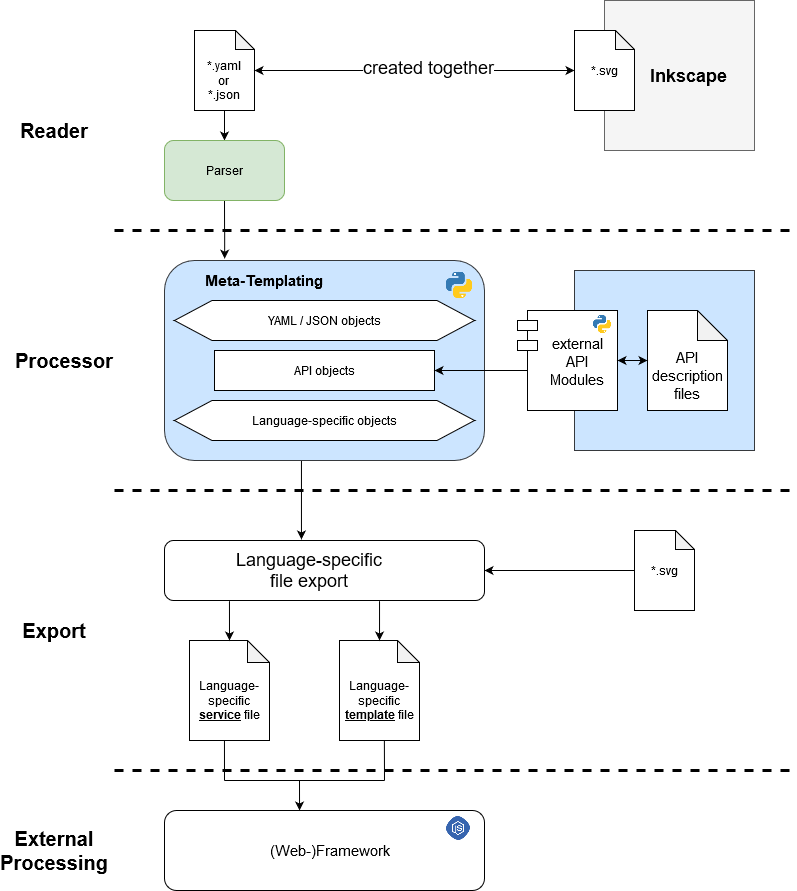

The diagram above was exported from draw.io. Its source (the exported page's mxGraphModel, read from the mxfile embedded in the PNG):
<mxGraphModel dx="1673" dy="898" grid="1" gridSize="10" guides="1" tooltips="1" connect="1" arrows="1" fold="1" page="1" pageScale="1" pageWidth="1654" pageHeight="1169" math="0" shadow="0">
  <root>
    <mxCell id="0" />
    <mxCell id="1" parent="0" />
    <mxCell id="XbDx8VjlGsSQJ6uWd8QD-96" style="edgeStyle=orthogonalEdgeStyle;rounded=0;orthogonalLoop=1;jettySize=auto;html=1;exitX=0.5;exitY=1;exitDx=0;exitDy=0;entryX=0.188;entryY=-0.009;entryDx=0;entryDy=0;entryPerimeter=0;fontSize=12;" edge="1" parent="1" source="XbDx8VjlGsSQJ6uWd8QD-27" target="XbDx8VjlGsSQJ6uWd8QD-22">
      <mxGeometry relative="1" as="geometry" />
    </mxCell>
    <mxCell id="XbDx8VjlGsSQJ6uWd8QD-21" value="" style="group" vertex="1" connectable="0" parent="1">
      <mxGeometry x="240" y="40" width="60" height="80" as="geometry" />
    </mxCell>
    <mxCell id="XbDx8VjlGsSQJ6uWd8QD-17" value="" style="shape=note;whiteSpace=wrap;html=1;backgroundOutline=1;darkOpacity=0.05;size=19;" vertex="1" parent="XbDx8VjlGsSQJ6uWd8QD-21">
      <mxGeometry width="60" height="80" as="geometry" />
    </mxCell>
    <mxCell id="XbDx8VjlGsSQJ6uWd8QD-19" value="&lt;div&gt;*.yaml &lt;br&gt;&lt;/div&gt;&lt;div&gt;or&lt;br&gt;&lt;/div&gt;&lt;div&gt;*.json&lt;/div&gt;" style="text;html=1;strokeColor=none;fillColor=none;align=center;verticalAlign=middle;whiteSpace=wrap;rounded=0;" vertex="1" parent="XbDx8VjlGsSQJ6uWd8QD-21">
      <mxGeometry x="10" y="40" width="40" height="20" as="geometry" />
    </mxCell>
    <mxCell id="XbDx8VjlGsSQJ6uWd8QD-41" value="" style="endArrow=classic;startArrow=classic;html=1;fontSize=15;exitX=1;exitY=0.5;exitDx=0;exitDy=0;exitPerimeter=0;entryX=0;entryY=0.5;entryDx=0;entryDy=0;entryPerimeter=0;" edge="1" parent="1" source="XbDx8VjlGsSQJ6uWd8QD-17" target="XbDx8VjlGsSQJ6uWd8QD-7">
      <mxGeometry width="50" height="50" relative="1" as="geometry">
        <mxPoint x="420" y="105" as="sourcePoint" />
        <mxPoint x="600" y="90" as="targetPoint" />
      </mxGeometry>
    </mxCell>
    <mxCell id="XbDx8VjlGsSQJ6uWd8QD-74" value="created together" style="edgeLabel;html=1;align=center;verticalAlign=middle;resizable=0;points=[];fontSize=18;" vertex="1" connectable="0" parent="XbDx8VjlGsSQJ6uWd8QD-41">
      <mxGeometry x="0.0781" y="4" relative="1" as="geometry">
        <mxPoint as="offset" />
      </mxGeometry>
    </mxCell>
    <mxCell id="XbDx8VjlGsSQJ6uWd8QD-67" value="" style="group" vertex="1" connectable="0" parent="1">
      <mxGeometry x="620" y="10" width="180" height="150" as="geometry" />
    </mxCell>
    <mxCell id="XbDx8VjlGsSQJ6uWd8QD-6" value="" style="whiteSpace=wrap;html=1;aspect=fixed;fillColor=#f5f5f5;strokeColor=#666666;fontColor=#333333;" vertex="1" parent="XbDx8VjlGsSQJ6uWd8QD-67">
      <mxGeometry x="30" width="150" height="150" as="geometry" />
    </mxCell>
    <mxCell id="XbDx8VjlGsSQJ6uWd8QD-5" value="&lt;div style=&quot;font-size: 18px;&quot;&gt;Inkscape&lt;/div&gt;" style="text;html=1;strokeColor=none;fillColor=none;align=center;verticalAlign=middle;whiteSpace=wrap;rounded=0;fontSize=18;fontStyle=1" vertex="1" parent="XbDx8VjlGsSQJ6uWd8QD-67">
      <mxGeometry x="89.99555555555548" y="65" width="48.88888888888889" height="20" as="geometry" />
    </mxCell>
    <mxCell id="XbDx8VjlGsSQJ6uWd8QD-15" value="" style="group" vertex="1" connectable="0" parent="XbDx8VjlGsSQJ6uWd8QD-67">
      <mxGeometry y="30" width="60" height="80" as="geometry" />
    </mxCell>
    <mxCell id="XbDx8VjlGsSQJ6uWd8QD-7" value="" style="shape=note;whiteSpace=wrap;html=1;backgroundOutline=1;darkOpacity=0.05;size=19;" vertex="1" parent="XbDx8VjlGsSQJ6uWd8QD-15">
      <mxGeometry width="60" height="80" as="geometry" />
    </mxCell>
    <mxCell id="XbDx8VjlGsSQJ6uWd8QD-14" value="&lt;div&gt;*.svg&lt;/div&gt;" style="text;html=1;strokeColor=none;fillColor=none;align=center;verticalAlign=middle;whiteSpace=wrap;rounded=0;" vertex="1" parent="XbDx8VjlGsSQJ6uWd8QD-15">
      <mxGeometry x="10" y="30" width="40" height="20" as="geometry" />
    </mxCell>
    <mxCell id="XbDx8VjlGsSQJ6uWd8QD-68" value="" style="group" vertex="1" connectable="0" parent="1">
      <mxGeometry x="620" y="470" width="180" height="150" as="geometry" />
    </mxCell>
    <mxCell id="XbDx8VjlGsSQJ6uWd8QD-115" value="" style="group" vertex="1" connectable="0" parent="XbDx8VjlGsSQJ6uWd8QD-68">
      <mxGeometry x="60" y="70" width="60" height="80" as="geometry" />
    </mxCell>
    <mxCell id="XbDx8VjlGsSQJ6uWd8QD-108" value="" style="group" vertex="1" connectable="0" parent="XbDx8VjlGsSQJ6uWd8QD-115">
      <mxGeometry width="60" height="80" as="geometry" />
    </mxCell>
    <mxCell id="XbDx8VjlGsSQJ6uWd8QD-71" value="" style="group" vertex="1" connectable="0" parent="XbDx8VjlGsSQJ6uWd8QD-108">
      <mxGeometry width="60" height="80" as="geometry" />
    </mxCell>
    <mxCell id="XbDx8VjlGsSQJ6uWd8QD-72" value="" style="shape=note;whiteSpace=wrap;html=1;backgroundOutline=1;darkOpacity=0.05;size=19;" vertex="1" parent="XbDx8VjlGsSQJ6uWd8QD-71">
      <mxGeometry width="60" height="80" as="geometry" />
    </mxCell>
    <mxCell id="XbDx8VjlGsSQJ6uWd8QD-73" value="&lt;div&gt;*.svg&lt;/div&gt;" style="text;html=1;strokeColor=none;fillColor=none;align=center;verticalAlign=middle;whiteSpace=wrap;rounded=0;" vertex="1" parent="XbDx8VjlGsSQJ6uWd8QD-71">
      <mxGeometry x="10" y="30" width="40" height="20" as="geometry" />
    </mxCell>
    <mxCell id="XbDx8VjlGsSQJ6uWd8QD-113" value="" style="endArrow=none;dashed=1;html=1;fontSize=12;strokeWidth=3;" edge="1" parent="XbDx8VjlGsSQJ6uWd8QD-68">
      <mxGeometry width="50" height="50" relative="1" as="geometry">
        <mxPoint x="-460" y="30" as="sourcePoint" />
        <mxPoint x="220" y="30" as="targetPoint" />
      </mxGeometry>
    </mxCell>
    <mxCell id="XbDx8VjlGsSQJ6uWd8QD-76" style="edgeStyle=orthogonalEdgeStyle;rounded=0;orthogonalLoop=1;jettySize=auto;html=1;exitX=0;exitY=0.5;exitDx=0;exitDy=0;exitPerimeter=0;entryX=1;entryY=0.5;entryDx=0;entryDy=0;fontSize=18;" edge="1" parent="1" source="XbDx8VjlGsSQJ6uWd8QD-72" target="XbDx8VjlGsSQJ6uWd8QD-85">
      <mxGeometry relative="1" as="geometry">
        <mxPoint x="530" y="580" as="targetPoint" />
      </mxGeometry>
    </mxCell>
    <mxCell id="XbDx8VjlGsSQJ6uWd8QD-89" value="" style="shape=note;whiteSpace=wrap;html=1;backgroundOutline=1;darkOpacity=0.05;fontSize=18;size=22;container=1;" vertex="1" parent="1">
      <mxGeometry x="235" y="650" width="80" height="100" as="geometry">
        <mxRectangle x="25" width="50" height="40" as="alternateBounds" />
      </mxGeometry>
    </mxCell>
    <mxCell id="XbDx8VjlGsSQJ6uWd8QD-90" value="&lt;div style=&quot;font-size: 12px;&quot;&gt;&lt;font style=&quot;font-size: 12px;&quot;&gt;Language-&lt;/font&gt;&lt;/div&gt;&lt;div style=&quot;font-size: 12px;&quot;&gt;&lt;font style=&quot;font-size: 12px;&quot;&gt;specific &lt;br style=&quot;font-size: 12px;&quot;&gt;&lt;/font&gt;&lt;/div&gt;&lt;div style=&quot;font-size: 12px;&quot;&gt;&lt;font style=&quot;font-size: 12px;&quot;&gt;&lt;b style=&quot;font-size: 12px;&quot;&gt;&lt;u style=&quot;font-size: 12px;&quot;&gt;service&lt;/u&gt; &lt;/b&gt;file&lt;/font&gt;&lt;/div&gt;" style="text;html=1;strokeColor=none;fillColor=none;align=center;verticalAlign=middle;whiteSpace=wrap;rounded=0;fontSize=12;" vertex="1" parent="1">
      <mxGeometry x="210" y="680" width="130" height="60" as="geometry" />
    </mxCell>
    <mxCell id="XbDx8VjlGsSQJ6uWd8QD-93" value="" style="group" vertex="1" connectable="0" parent="1">
      <mxGeometry x="360" y="650" width="130" height="100" as="geometry" />
    </mxCell>
    <mxCell id="XbDx8VjlGsSQJ6uWd8QD-83" value="" style="group" vertex="1" connectable="0" parent="XbDx8VjlGsSQJ6uWd8QD-93">
      <mxGeometry width="130" height="100" as="geometry" />
    </mxCell>
    <mxCell id="XbDx8VjlGsSQJ6uWd8QD-82" value="" style="shape=note;whiteSpace=wrap;html=1;backgroundOutline=1;darkOpacity=0.05;fontSize=18;size=22;container=1;" vertex="1" parent="XbDx8VjlGsSQJ6uWd8QD-83">
      <mxGeometry x="25" width="80" height="100" as="geometry">
        <mxRectangle x="25" width="50" height="40" as="alternateBounds" />
      </mxGeometry>
    </mxCell>
    <mxCell id="XbDx8VjlGsSQJ6uWd8QD-33" value="&lt;div style=&quot;font-size: 12px;&quot;&gt;&lt;font style=&quot;font-size: 12px;&quot;&gt;Language-&lt;/font&gt;&lt;/div&gt;&lt;div style=&quot;font-size: 12px;&quot;&gt;&lt;font style=&quot;font-size: 12px;&quot;&gt;specific &lt;br style=&quot;font-size: 12px;&quot;&gt;&lt;/font&gt;&lt;/div&gt;&lt;div style=&quot;font-size: 12px;&quot;&gt;&lt;font style=&quot;font-size: 12px;&quot;&gt;&lt;u style=&quot;font-size: 12px;&quot;&gt;&lt;b style=&quot;font-size: 12px;&quot;&gt;template&lt;/b&gt;&lt;/u&gt; file&lt;/font&gt;&lt;/div&gt;" style="text;html=1;strokeColor=none;fillColor=none;align=center;verticalAlign=middle;whiteSpace=wrap;rounded=0;fontSize=12;" vertex="1" parent="XbDx8VjlGsSQJ6uWd8QD-83">
      <mxGeometry y="30" width="130" height="60" as="geometry" />
    </mxCell>
    <mxCell id="XbDx8VjlGsSQJ6uWd8QD-94" value="" style="endArrow=classic;html=1;fontSize=12;entryX=0.428;entryY=-0.017;entryDx=0;entryDy=0;entryPerimeter=0;exitX=0.428;exitY=1.002;exitDx=0;exitDy=0;exitPerimeter=0;" edge="1" parent="1" source="XbDx8VjlGsSQJ6uWd8QD-22" target="XbDx8VjlGsSQJ6uWd8QD-85">
      <mxGeometry width="50" height="50" relative="1" as="geometry">
        <mxPoint x="347" y="472" as="sourcePoint" />
        <mxPoint x="460" y="530" as="targetPoint" />
      </mxGeometry>
    </mxCell>
    <mxCell id="XbDx8VjlGsSQJ6uWd8QD-97" style="edgeStyle=orthogonalEdgeStyle;rounded=0;orthogonalLoop=1;jettySize=auto;html=1;exitX=0.5;exitY=1;exitDx=0;exitDy=0;exitPerimeter=0;entryX=0.5;entryY=0;entryDx=0;entryDy=0;fontSize=12;" edge="1" parent="1" source="XbDx8VjlGsSQJ6uWd8QD-17" target="XbDx8VjlGsSQJ6uWd8QD-27">
      <mxGeometry relative="1" as="geometry" />
    </mxCell>
    <mxCell id="XbDx8VjlGsSQJ6uWd8QD-98" value="" style="endArrow=classic;html=1;fontSize=12;entryX=0.5;entryY=0;entryDx=0;entryDy=0;entryPerimeter=0;exitX=0.203;exitY=1.011;exitDx=0;exitDy=0;exitPerimeter=0;" edge="1" parent="1" source="XbDx8VjlGsSQJ6uWd8QD-85" target="XbDx8VjlGsSQJ6uWd8QD-89">
      <mxGeometry width="50" height="50" relative="1" as="geometry">
        <mxPoint x="410" y="560" as="sourcePoint" />
        <mxPoint x="460" y="510" as="targetPoint" />
      </mxGeometry>
    </mxCell>
    <mxCell id="XbDx8VjlGsSQJ6uWd8QD-99" value="" style="endArrow=classic;html=1;fontSize=12;exitX=0.672;exitY=1.011;exitDx=0;exitDy=0;exitPerimeter=0;" edge="1" parent="1" source="XbDx8VjlGsSQJ6uWd8QD-85" target="XbDx8VjlGsSQJ6uWd8QD-82">
      <mxGeometry width="50" height="50" relative="1" as="geometry">
        <mxPoint x="120" y="630" as="sourcePoint" />
        <mxPoint x="170" y="580" as="targetPoint" />
      </mxGeometry>
    </mxCell>
    <mxCell id="XbDx8VjlGsSQJ6uWd8QD-100" value="" style="endArrow=classic;html=1;fontSize=12;entryX=0.422;entryY=0;entryDx=0;entryDy=0;entryPerimeter=0;" edge="1" parent="1" target="XbDx8VjlGsSQJ6uWd8QD-43">
      <mxGeometry width="50" height="50" relative="1" as="geometry">
        <mxPoint x="345" y="790" as="sourcePoint" />
        <mxPoint x="460" y="660" as="targetPoint" />
      </mxGeometry>
    </mxCell>
    <mxCell id="XbDx8VjlGsSQJ6uWd8QD-101" value="" style="endArrow=none;html=1;fontSize=12;" edge="1" parent="1">
      <mxGeometry width="50" height="50" relative="1" as="geometry">
        <mxPoint x="270" y="790" as="sourcePoint" />
        <mxPoint x="345" y="790" as="targetPoint" />
      </mxGeometry>
    </mxCell>
    <mxCell id="XbDx8VjlGsSQJ6uWd8QD-102" value="" style="endArrow=none;html=1;fontSize=12;" edge="1" parent="1">
      <mxGeometry width="50" height="50" relative="1" as="geometry">
        <mxPoint x="342" y="790" as="sourcePoint" />
        <mxPoint x="430" y="790" as="targetPoint" />
      </mxGeometry>
    </mxCell>
    <mxCell id="XbDx8VjlGsSQJ6uWd8QD-103" value="" style="endArrow=none;html=1;fontSize=12;entryX=0.437;entryY=1.001;entryDx=0;entryDy=0;entryPerimeter=0;" edge="1" parent="1" target="XbDx8VjlGsSQJ6uWd8QD-89">
      <mxGeometry width="50" height="50" relative="1" as="geometry">
        <mxPoint x="270" y="790" as="sourcePoint" />
        <mxPoint x="430" y="670" as="targetPoint" />
      </mxGeometry>
    </mxCell>
    <mxCell id="XbDx8VjlGsSQJ6uWd8QD-104" value="" style="endArrow=none;html=1;fontSize=12;entryX=0.561;entryY=1.006;entryDx=0;entryDy=0;entryPerimeter=0;" edge="1" parent="1">
      <mxGeometry width="50" height="50" relative="1" as="geometry">
        <mxPoint x="430" y="790" as="sourcePoint" />
        <mxPoint x="429.88000000000005" y="749.6" as="targetPoint" />
      </mxGeometry>
    </mxCell>
    <mxCell id="XbDx8VjlGsSQJ6uWd8QD-105" value="" style="group" vertex="1" connectable="0" parent="1">
      <mxGeometry x="210" y="150" width="120" height="60" as="geometry" />
    </mxCell>
    <mxCell id="XbDx8VjlGsSQJ6uWd8QD-27" value="" style="rounded=1;whiteSpace=wrap;html=1;fillColor=#d5e8d4;strokeColor=#82b366;" vertex="1" parent="XbDx8VjlGsSQJ6uWd8QD-105">
      <mxGeometry width="120" height="60" as="geometry" />
    </mxCell>
    <mxCell id="XbDx8VjlGsSQJ6uWd8QD-28" value="Parser" style="text;html=1;strokeColor=none;fillColor=none;align=center;verticalAlign=middle;whiteSpace=wrap;rounded=0;" vertex="1" parent="XbDx8VjlGsSQJ6uWd8QD-105">
      <mxGeometry x="40" y="20" width="40" height="20" as="geometry" />
    </mxCell>
    <mxCell id="XbDx8VjlGsSQJ6uWd8QD-109" value="" style="group" vertex="1" connectable="0" parent="1">
      <mxGeometry x="210" y="550" width="320" height="60" as="geometry" />
    </mxCell>
    <mxCell id="XbDx8VjlGsSQJ6uWd8QD-95" value="" style="group" vertex="1" connectable="0" parent="XbDx8VjlGsSQJ6uWd8QD-109">
      <mxGeometry width="320" height="60" as="geometry" />
    </mxCell>
    <mxCell id="XbDx8VjlGsSQJ6uWd8QD-85" value="" style="rounded=1;whiteSpace=wrap;html=1;fontSize=18;" vertex="1" parent="XbDx8VjlGsSQJ6uWd8QD-95">
      <mxGeometry width="320" height="60" as="geometry" />
    </mxCell>
    <mxCell id="XbDx8VjlGsSQJ6uWd8QD-86" value="Language-specific file export" style="text;html=1;strokeColor=none;fillColor=none;align=center;verticalAlign=middle;whiteSpace=wrap;rounded=0;fontSize=18;" vertex="1" parent="XbDx8VjlGsSQJ6uWd8QD-95">
      <mxGeometry x="60" y="20" width="170" height="20" as="geometry" />
    </mxCell>
    <mxCell id="XbDx8VjlGsSQJ6uWd8QD-110" value="" style="group" vertex="1" connectable="0" parent="1">
      <mxGeometry x="210" y="820" width="320" height="80" as="geometry" />
    </mxCell>
    <mxCell id="XbDx8VjlGsSQJ6uWd8QD-79" value="" style="group" vertex="1" connectable="0" parent="XbDx8VjlGsSQJ6uWd8QD-110">
      <mxGeometry width="320" height="80" as="geometry" />
    </mxCell>
    <mxCell id="XbDx8VjlGsSQJ6uWd8QD-43" value="" style="rounded=1;whiteSpace=wrap;html=1;fontSize=15;" vertex="1" parent="XbDx8VjlGsSQJ6uWd8QD-79">
      <mxGeometry width="320" height="80" as="geometry" />
    </mxCell>
    <mxCell id="XbDx8VjlGsSQJ6uWd8QD-44" value="&lt;div&gt;(Web-)Framework&lt;/div&gt;" style="text;html=1;strokeColor=none;fillColor=none;align=center;verticalAlign=middle;whiteSpace=wrap;rounded=0;fontSize=15;" vertex="1" parent="XbDx8VjlGsSQJ6uWd8QD-79">
      <mxGeometry x="142.22222222222223" y="30" width="47.407407407407405" height="20" as="geometry" />
    </mxCell>
    <mxCell id="XbDx8VjlGsSQJ6uWd8QD-49" value="" style="shape=image;html=1;verticalAlign=top;verticalLabelPosition=bottom;labelBackgroundColor=#ffffff;imageAspect=0;aspect=fixed;image=https://cdn4.iconfinder.com/data/icons/logos-3/504/node_js-128.png;fontSize=15;" vertex="1" parent="XbDx8VjlGsSQJ6uWd8QD-79">
      <mxGeometry x="278.5185185185185" y="3" width="30" height="30" as="geometry" />
    </mxCell>
    <mxCell id="XbDx8VjlGsSQJ6uWd8QD-111" value="" style="endArrow=none;dashed=1;html=1;fontSize=12;strokeWidth=3;" edge="1" parent="1">
      <mxGeometry width="50" height="50" relative="1" as="geometry">
        <mxPoint x="160" y="240" as="sourcePoint" />
        <mxPoint x="840" y="240" as="targetPoint" />
      </mxGeometry>
    </mxCell>
    <mxCell id="XbDx8VjlGsSQJ6uWd8QD-114" value="" style="endArrow=none;dashed=1;html=1;fontSize=12;strokeWidth=3;" edge="1" parent="1">
      <mxGeometry width="50" height="50" relative="1" as="geometry">
        <mxPoint x="160" y="780" as="sourcePoint" />
        <mxPoint x="840" y="780" as="targetPoint" />
      </mxGeometry>
    </mxCell>
    <mxCell id="XbDx8VjlGsSQJ6uWd8QD-116" value="&lt;b&gt;&lt;font style=&quot;font-size: 20px&quot;&gt;Reader&lt;/font&gt;&lt;/b&gt;" style="text;html=1;strokeColor=none;fillColor=none;align=center;verticalAlign=middle;whiteSpace=wrap;rounded=0;fontSize=12;" vertex="1" parent="1">
      <mxGeometry x="80" y="130" width="40" height="20" as="geometry" />
    </mxCell>
    <mxCell id="XbDx8VjlGsSQJ6uWd8QD-117" value="&lt;b&gt;&lt;font style=&quot;font-size: 20px&quot;&gt;Processor&lt;/font&gt;&lt;/b&gt;" style="text;html=1;strokeColor=none;fillColor=none;align=center;verticalAlign=middle;whiteSpace=wrap;rounded=0;fontSize=12;" vertex="1" parent="1">
      <mxGeometry x="90" y="360" width="40" height="20" as="geometry" />
    </mxCell>
    <mxCell id="XbDx8VjlGsSQJ6uWd8QD-118" value="&lt;b&gt;&lt;font style=&quot;font-size: 20px&quot;&gt;Export&lt;/font&gt;&lt;/b&gt;" style="text;html=1;strokeColor=none;fillColor=none;align=center;verticalAlign=middle;whiteSpace=wrap;rounded=0;fontSize=12;" vertex="1" parent="1">
      <mxGeometry x="80" y="630" width="40" height="20" as="geometry" />
    </mxCell>
    <mxCell id="XbDx8VjlGsSQJ6uWd8QD-119" value="&lt;div style=&quot;font-size: 20px&quot;&gt;&lt;b&gt;&lt;font style=&quot;font-size: 20px&quot;&gt;External&lt;/font&gt;&lt;/b&gt;&lt;/div&gt;&lt;div style=&quot;font-size: 20px&quot;&gt;&lt;b&gt;&lt;font style=&quot;font-size: 20px&quot;&gt;Processing&lt;br&gt;&lt;/font&gt;&lt;/b&gt;&lt;/div&gt;" style="text;html=1;strokeColor=none;fillColor=none;align=center;verticalAlign=middle;whiteSpace=wrap;rounded=0;fontSize=12;" vertex="1" parent="1">
      <mxGeometry x="80" y="850" width="40" height="20" as="geometry" />
    </mxCell>
    <mxCell id="XbDx8VjlGsSQJ6uWd8QD-22" value="" style="rounded=1;whiteSpace=wrap;html=1;fillColor=#cce5ff;strokeColor=#36393d;" vertex="1" parent="1">
      <mxGeometry x="210" y="270" width="320" height="200" as="geometry" />
    </mxCell>
    <mxCell id="XbDx8VjlGsSQJ6uWd8QD-23" value="" style="shape=hexagon;perimeter=hexagonPerimeter2;whiteSpace=wrap;html=1;size=0.125;" vertex="1" parent="1">
      <mxGeometry x="220" y="310" width="300" height="40" as="geometry" />
    </mxCell>
    <mxCell id="XbDx8VjlGsSQJ6uWd8QD-24" value="Meta-Templating" style="text;html=1;strokeColor=none;fillColor=none;align=center;verticalAlign=middle;whiteSpace=wrap;rounded=0;fontSize=15;fontStyle=1" vertex="1" parent="1">
      <mxGeometry x="250" y="280" width="120" height="20" as="geometry" />
    </mxCell>
    <mxCell id="XbDx8VjlGsSQJ6uWd8QD-25" value="" style="shape=hexagon;perimeter=hexagonPerimeter2;whiteSpace=wrap;html=1;size=0;" vertex="1" parent="1">
      <mxGeometry x="260" y="360" width="220" height="40" as="geometry" />
    </mxCell>
    <mxCell id="XbDx8VjlGsSQJ6uWd8QD-26" value="" style="shape=hexagon;perimeter=hexagonPerimeter2;whiteSpace=wrap;html=1;size=0.125;" vertex="1" parent="1">
      <mxGeometry x="220" y="410" width="300" height="40" as="geometry" />
    </mxCell>
    <mxCell id="XbDx8VjlGsSQJ6uWd8QD-29" value="YAML / JSON objects" style="text;html=1;strokeColor=none;fillColor=none;align=center;verticalAlign=middle;whiteSpace=wrap;rounded=0;" vertex="1" parent="1">
      <mxGeometry x="310" y="320" width="120" height="20" as="geometry" />
    </mxCell>
    <mxCell id="XbDx8VjlGsSQJ6uWd8QD-30" value="API objects" style="text;html=1;strokeColor=none;fillColor=none;align=center;verticalAlign=middle;whiteSpace=wrap;rounded=0;" vertex="1" parent="1">
      <mxGeometry x="325" y="370" width="90" height="20" as="geometry" />
    </mxCell>
    <mxCell id="XbDx8VjlGsSQJ6uWd8QD-31" value="Language-specific objects" style="text;html=1;strokeColor=none;fillColor=none;align=center;verticalAlign=middle;whiteSpace=wrap;rounded=0;" vertex="1" parent="1">
      <mxGeometry x="295" y="420" width="150" height="20" as="geometry" />
    </mxCell>
    <mxCell id="XbDx8VjlGsSQJ6uWd8QD-48" value="" style="shape=image;html=1;verticalAlign=top;verticalLabelPosition=bottom;labelBackgroundColor=#ffffff;imageAspect=0;aspect=fixed;image=https://cdn4.iconfinder.com/data/icons/logos-and-brands/512/267_Python_logo-128.png;fontSize=15;" vertex="1" parent="1">
      <mxGeometry x="490" y="280" width="30" height="30" as="geometry" />
    </mxCell>
    <mxCell id="XbDx8VjlGsSQJ6uWd8QD-65" value="" style="group" vertex="1" connectable="0" parent="1">
      <mxGeometry x="563" y="280" width="237" height="180" as="geometry" />
    </mxCell>
    <mxCell id="XbDx8VjlGsSQJ6uWd8QD-61" value="" style="group" vertex="1" connectable="0" parent="XbDx8VjlGsSQJ6uWd8QD-65">
      <mxGeometry width="237" height="180" as="geometry" />
    </mxCell>
    <mxCell id="XbDx8VjlGsSQJ6uWd8QD-59" value="" style="whiteSpace=wrap;html=1;aspect=fixed;fontSize=15;imageAspect=0;fillColor=#cce5ff;strokeColor=#36393d;" vertex="1" parent="XbDx8VjlGsSQJ6uWd8QD-61">
      <mxGeometry x="57" width="180" height="180" as="geometry" />
    </mxCell>
    <mxCell id="XbDx8VjlGsSQJ6uWd8QD-58" value="" style="group" vertex="1" connectable="0" parent="XbDx8VjlGsSQJ6uWd8QD-61">
      <mxGeometry x="130" y="40" width="80" height="100" as="geometry" />
    </mxCell>
    <mxCell id="XbDx8VjlGsSQJ6uWd8QD-56" value="" style="shape=note;whiteSpace=wrap;html=1;backgroundOutline=1;darkOpacity=0.05;fontSize=15;" vertex="1" parent="XbDx8VjlGsSQJ6uWd8QD-58">
      <mxGeometry width="80" height="100" as="geometry" />
    </mxCell>
    <mxCell id="XbDx8VjlGsSQJ6uWd8QD-57" value="&lt;div&gt;API&lt;/div&gt;&lt;div&gt;description&lt;/div&gt;&lt;div&gt;files&lt;br&gt;&lt;/div&gt;" style="text;html=1;strokeColor=none;fillColor=none;align=center;verticalAlign=middle;whiteSpace=wrap;rounded=0;fontSize=15;" vertex="1" parent="XbDx8VjlGsSQJ6uWd8QD-58">
      <mxGeometry x="20" y="55" width="40" height="20" as="geometry" />
    </mxCell>
    <mxCell id="XbDx8VjlGsSQJ6uWd8QD-51" value="" style="group" vertex="1" connectable="0" parent="XbDx8VjlGsSQJ6uWd8QD-61">
      <mxGeometry y="40" width="100" height="100" as="geometry" />
    </mxCell>
    <mxCell id="XbDx8VjlGsSQJ6uWd8QD-47" value="&#10;external&#10;API&#10;Modules&#10;&#10;" style="shape=module;align=left;spacingLeft=20;align=center;verticalAlign=top;fontSize=15;" vertex="1" parent="XbDx8VjlGsSQJ6uWd8QD-51">
      <mxGeometry width="100" height="100" as="geometry" />
    </mxCell>
    <mxCell id="XbDx8VjlGsSQJ6uWd8QD-50" value="" style="shape=image;html=1;verticalAlign=top;verticalLabelPosition=bottom;labelBackgroundColor=#ffffff;imageAspect=0;aspect=fixed;image=https://cdn4.iconfinder.com/data/icons/logos-and-brands/512/267_Python_logo-128.png;fontSize=15;" vertex="1" parent="XbDx8VjlGsSQJ6uWd8QD-51">
      <mxGeometry x="75" y="4" width="20" height="20" as="geometry" />
    </mxCell>
    <mxCell id="XbDx8VjlGsSQJ6uWd8QD-60" value="" style="endArrow=classic;startArrow=classic;html=1;fontSize=15;entryX=0;entryY=0.5;entryDx=0;entryDy=0;entryPerimeter=0;exitX=1;exitY=0.5;exitDx=0;exitDy=0;" edge="1" parent="XbDx8VjlGsSQJ6uWd8QD-61" source="XbDx8VjlGsSQJ6uWd8QD-47" target="XbDx8VjlGsSQJ6uWd8QD-56">
      <mxGeometry width="50" height="50" relative="1" as="geometry">
        <mxPoint x="90" y="250" as="sourcePoint" />
        <mxPoint x="140" y="200" as="targetPoint" />
      </mxGeometry>
    </mxCell>
    <mxCell id="XbDx8VjlGsSQJ6uWd8QD-63" value="" style="endArrow=classic;html=1;fontSize=15;entryX=1;entryY=0.5;entryDx=0;entryDy=0;exitX=0.1;exitY=0.6;exitDx=0;exitDy=0;exitPerimeter=0;" edge="1" parent="1" source="XbDx8VjlGsSQJ6uWd8QD-47" target="XbDx8VjlGsSQJ6uWd8QD-25">
      <mxGeometry width="50" height="50" relative="1" as="geometry">
        <mxPoint x="570" y="390" as="sourcePoint" />
        <mxPoint x="620" y="340" as="targetPoint" />
      </mxGeometry>
    </mxCell>
  </root>
</mxGraphModel>